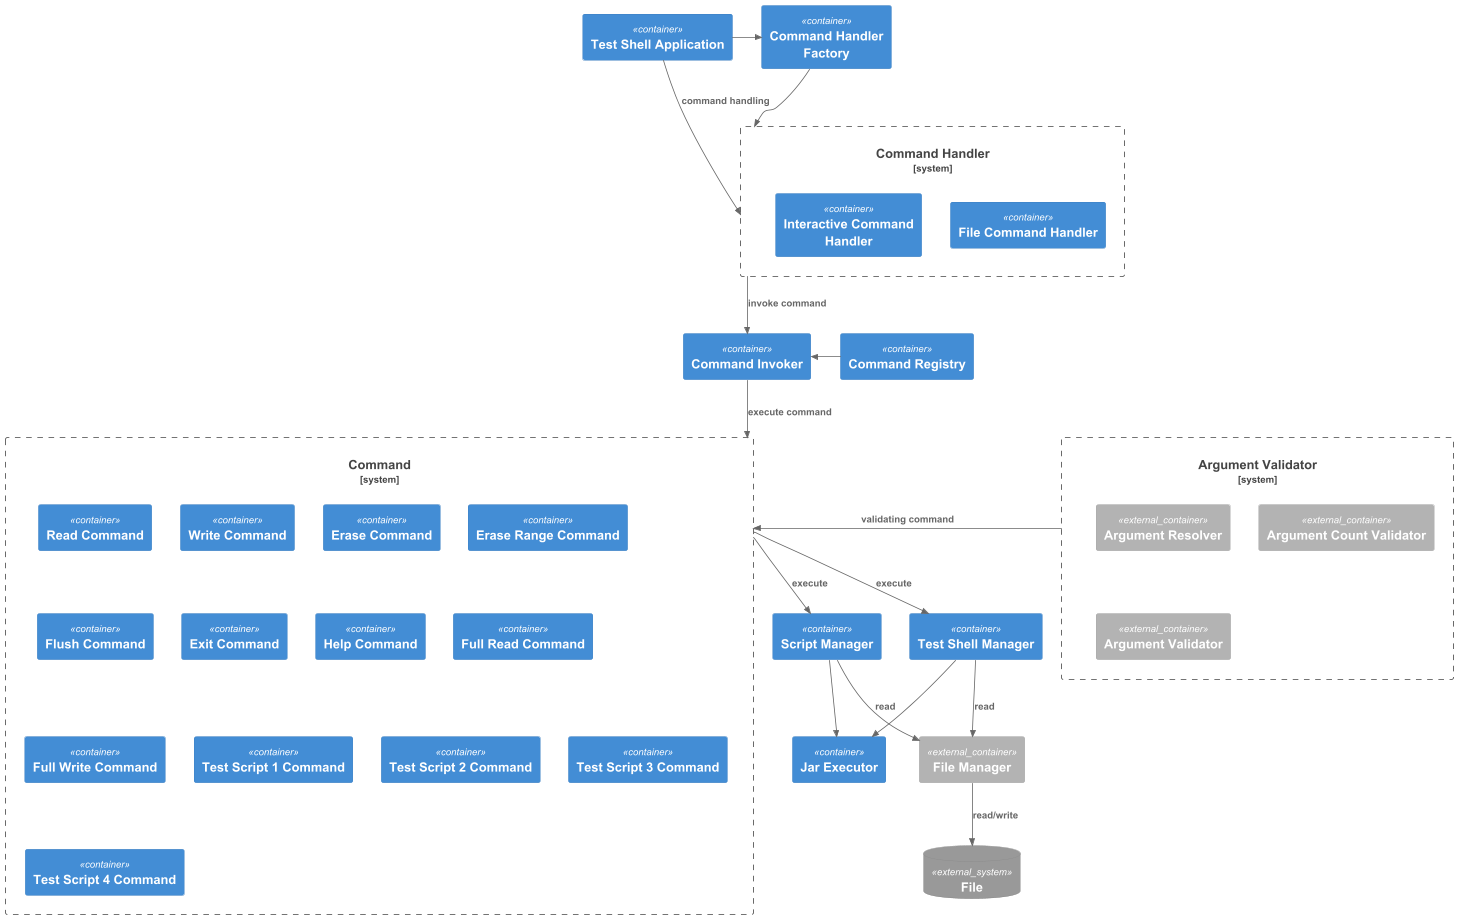

The diagram above was rendered by PlantUML. Its source (embedded in the PNG):
@startuml
!include  https://raw.githubusercontent.com/plantuml-stdlib/C4-PlantUML/master/C4_Container.puml

Container(app, "Test Shell Application")
Container(factory,"Command Handler Factory")
Rel_R(app, factory, "")

System_Boundary(commandHandler, "Command Handler"){
    Container(fileHandler, "File Command Handler")
    Container(interactiveHandler, "Interactive Command Handler")
}
Rel_D(factory, commandHandler,  "")
Rel_D(app, commandHandler, "command handling")

Container(commandInvoker, "Command Invoker")
Container(commandRegistry, "Command Registry")
Rel_L( commandRegistry, commandInvoker, "")
Rel_D(commandHandler, commandInvoker, "invoke command")

System_Boundary(command, "Command"){
    Container(readCommand, "Read Command")
    Container(writeCommand, "Write Command")
    Container(eraseCommand, "Erase Command")
    Container(eraserangeCommand, "Erase Range Command")
    Container(flushCommand, "Flush Command")
    Container(exitCommand, "Exit Command")
    Container(helpCommand, "Help Command")
    Container(fullWriteCommand, "Full Read Command")
    Container(fullReadCommand, "Full Write Command")
    Container(test1Script, "Test Script 1 Command")
    Container(test2Script, "Test Script 2 Command")
    Container(test3Script, "Test Script 3 Command")
    Container(test4Script, "Test Script 4 Command")
}

System_Boundary(argument, "Argument Validator"){
    Container_Ext(argumentResolver, "Argument Resolver")
    Container_Ext(argumentCount, "Argument Count Validator")
    Container_Ext(argumentValidator, "Argument Validator")
}

Rel_R(argument, command, "validating command")

Rel_D(commandInvoker, command, "execute command")
Container(shellManager, "Test Shell Manager")
Rel_D(command, shellManager, "execute")

Container(scriptManager, "Script Manager")
Rel_D(command, scriptManager, "execute")

Container_Ext(fileManager, "File Manager")
Container(jarExecutor, "Jar Executor")
SystemDb_Ext(db, "File")
Rel(fileManager, db, "read/write")

Rel(shellManager, jarExecutor, "")
Rel(scriptManager, jarExecutor, "")

Rel(shellManager, fileManager, "read")
Rel(scriptManager, fileManager, "read")

@enduml